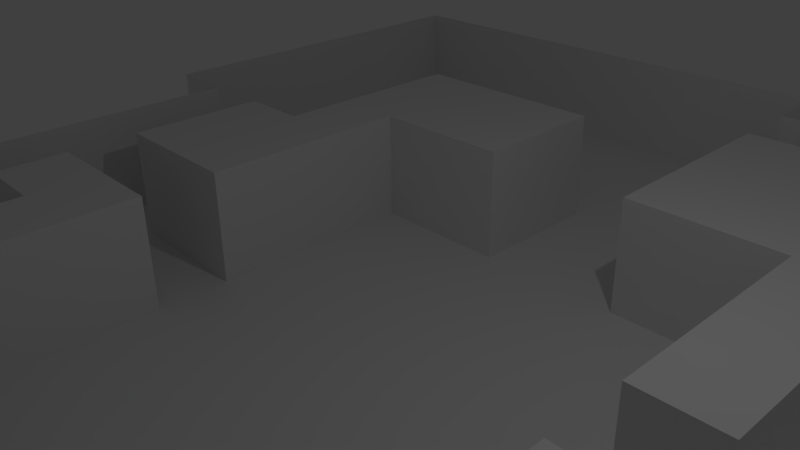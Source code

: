 # Source: DevMap3.blend  (saved by Blender 2.71.0; exported with 4.5.12 LTS)
import bpy
from mathutils import Matrix  # noqa: F401  (used for matrix-valued properties, if any)

bpy.ops.wm.read_factory_settings(use_empty=True)
scene = bpy.context.scene
scene.name = 'Scene'

# ---- collections
col_collection_1 = bpy.data.collections.new('Collection 1'); scene.collection.children.link(col_collection_1)

# ---- materials (node trees are filled in below, after node groups)
mat_material = bpy.data.materials.new('Material')
mat_material.alpha_threshold = 0.0
mat_material.use_transparent_shadow = False
mat_material.roughness = 0.5
mat_material.line_color = (0.0, 0.0, 0.0, 1.0)

# ---- material node trees

# ---- world
world_world = bpy.data.worlds.new('World'); scene.world = world_world
world_world.color = (0.05088, 0.05088, 0.05088)
world_world.use_sun_shadow = False
world_world.sun_shadow_jitter_overblur = 0.0
world_world.cycles.sampling_method = 'MANUAL'
world_world.cycles.sample_map_resolution = 256

# ---- cameras
cam_camera = bpy.data.cameras.new('Camera')
cam_camera.clip_end = 100.0
cam_camera.lens = 35.0
cam_camera.sensor_width = 32.0
cam_camera.sensor_height = 18.0
cam_camera.ortho_scale = 7.314
cam_camera.dof.focus_distance = 0.0
cam_camera.dof.aperture_fstop = 128.0

# ---- lights
light_lamp = bpy.data.lights.new('Lamp', 'POINT')
light_lamp.transmission_factor = 0.0
light_lamp.cutoff_distance = 30.0
light_lamp.energy = 100.0
light_lamp.shadow_buffer_clip_start = 1.001
light_lamp.shadow_soft_size = 0.1
light_lamp.shadow_maximum_resolution = 0.006
light_lamp.use_absolute_resolution = True
light_lamp.cycles.use_multiple_importance_sampling = False

# ---- meshes
me_cube = bpy.data.meshes.new('Cube')
me_cube.from_pydata([(0.0, 10.0, 0.0), (5.0, 0.0, 0.0), (-5.0, 0.0, 0.0), (0.0, -5.0, 0.0), (-5.0, -10.0, 0.0), (-5.0, 10.0, 0.0), (5.0, 5.0, 0.0), (-5.0, -5.0, 0.0), (-5.0, 5.0, 0.0), (5.0, -5.0, 0.0), (-7.5, 0.0, 0.0), (0.0, -7.5, 0.0), (-7.5, -10.0, 0.0), (-7.5, 10.0, 0.0), (-2.5, 10.0, 0.0), (5.0, 7.5, 0.0), (5.0, 2.5, 0.0), (2.5, 5.0, 0.0), (7.5, 5.0, 0.0), (-5.0, -2.5, 0.0), (-5.0, -7.5, 0.0), (-2.5, -5.0, 0.0), (-5.0, 2.5, 0.0), (-2.5, 5.0, 0.0), (5.0, -2.5, 0.0), (5.0, -7.5, 0.0), (2.5, -5.0, 0.0), (2.5, 7.5, 0.0), (7.5, 7.5, 0.0), (-7.5, -2.5, 0.0), (-2.5, -7.5, 0.0), (-7.5, 2.5, 0.0), (2.5, -7.5, 0.0), (7.5, -7.5, 0.0), (-8.75, -10.0, 0.0), (-8.75, 10.0, 0.0), (8.75, 0.0, 0.0), (1.25, 10.0, 0.0), (-1.25, 10.0, 0.0), (5.0, 8.75, 0.0), (5.0, 1.25, 0.0), (1.25, 5.0, 0.0), (6.25, 5.0, 0.0), (-5.0, -1.25, 0.0), (-5.0, -8.75, 0.0), (-8.75, -5.0, 0.0), (-3.75, -5.0, 0.0), (-5.0, 1.25, 0.0), (-8.75, 5.0, 0.0), (-3.75, 5.0, 0.0), (5.0, -1.25, 0.0), (1.25, -5.0, 0.0), (3.75, 0.0, 0.0), (-6.25, 0.0, 0.0), (0.0, -6.25, 0.0), (-6.25, -10.0, 0.0), (-6.25, 10.0, 0.0), (-3.75, 0.0, 0.0), (-3.75, 10.0, 0.0), (5.0, 6.25, 0.0), (5.0, 3.75, 0.0), (3.75, 5.0, 0.0), (-5.0, -3.75, 0.0), (-5.0, -6.25, 0.0), (-1.25, -5.0, 0.0), (-5.0, 6.25, 0.0), (-5.0, 3.75, 0.0), (-1.25, 5.0, 0.0), (5.0, -3.75, 0.0), (5.0, -6.25, 0.0), (3.75, -5.0, 0.0), (8.75, -5.0, 0.0), (2.5, 8.75, 0.0), (2.5, 6.25, 0.0), (1.25, 7.5, 0.0), (3.75, 7.5, 0.0), (7.5, 8.75, 0.0), (7.5, 6.25, 0.0), (6.25, 7.5, 0.0), (2.5, 3.75, 0.0), (3.75, 2.5, 0.0), (-3.75, -2.5, 0.0), (-2.5, 6.25, 0.0), (8.75, -2.5, 0.0), (7.5, 3.75, 0.0), (8.75, 2.5, 0.0), (-7.5, -1.25, 0.0), (-8.75, -2.5, 0.0), (-6.25, -2.5, 0.0), (-8.75, -7.5, 0.0), (-2.5, -6.25, 0.0), (-3.75, -7.5, 0.0), (-1.25, -7.5, 0.0), (-8.75, 7.5, 0.0), (-7.5, 1.25, 0.0), (-8.75, 2.5, 0.0), (-6.25, 2.5, 0.0), (-2.5, 3.75, 0.0), (-3.75, 2.5, 0.0), (3.75, -2.5, 0.0), (2.5, -6.25, 0.0), (1.25, -7.5, 0.0), (3.75, -7.5, 0.0), (6.25, -7.5, 0.0), (8.75, -7.5, 0.0), (3.75, 8.75, 0.0), (3.75, 3.75, 0.0), (8.75, -1.25, 0.0), (8.75, 3.75, 0.0), (-6.25, -1.25, 0.0), (-1.25, -6.25, 0.0), (-1.25, 3.75, 0.0), (3.75, -1.25, 0.0), (3.75, -6.25, 0.0), (8.75, -6.25, 0.0), (1.25, 8.75, 0.0), (1.25, 6.25, 0.0), (3.75, 6.25, 0.0), (6.25, 8.75, 0.0), (6.25, 6.25, 0.0), (1.25, 3.75, 0.0), (3.75, 1.25, 0.0), (-3.75, -1.25, 0.0), (-3.75, -3.75, 0.0), (-3.75, 6.25, 0.0), (-1.25, 6.25, 0.0), (8.75, -3.75, 0.0), (6.25, 3.75, 0.0), (8.75, 1.25, 0.0), (-8.75, -3.75, 0.0), (-8.75, -6.25, 0.0), (-8.75, -8.75, 0.0), (-3.75, -6.25, 0.0), (-8.75, 8.75, 0.0), (-8.75, 6.25, 0.0), (-8.75, 3.75, 0.0), (-6.25, 1.25, 0.0), (-3.75, 3.75, 0.0), (-3.75, 1.25, 0.0), (3.75, -3.75, 0.0), (1.25, -6.25, 0.0), (0.0, 10.0, -1.967), (5.0, 0.0, -1.967), (-5.0, 0.0, -1.967), (0.0, -5.0, -1.967), (-5.0, -10.0, -1.967), (-5.0, 10.0, -1.967), (-5.0, -5.0, -1.967), (-5.0, 5.0, -1.967), (5.0, -5.0, -1.967), (-7.5, 0.0, -1.967), (0.0, -7.5, -1.967), (-7.5, -10.0, -1.967), (-7.5, 10.0, -1.967), (-2.5, 10.0, -1.967), (5.0, 7.5, -1.967), (5.0, 2.5, -1.967), (7.5, 5.0, -1.967), (-5.0, -2.5, -1.967), (-5.0, -7.5, -1.967), (-2.5, -5.0, -1.967), (-5.0, 2.5, -1.967), (5.0, -2.5, -1.967), (5.0, -7.5, -1.967), (2.5, -5.0, -1.967), (2.5, 7.5, -1.967), (7.5, 7.5, -1.967), (-7.5, -2.5, -1.967), (-2.5, -7.5, -1.967), (-7.5, 2.5, -1.967), (2.5, -7.5, -1.967), (7.5, -7.5, -1.967), (-8.75, -10.0, -1.967), (-8.75, 10.0, -1.967), (8.75, 0.0, -1.967), (1.25, 10.0, -1.967), (-1.25, 10.0, -1.967), (5.0, 8.75, -1.967), (5.0, 1.25, -1.967), (1.25, 5.0, -1.967), (6.25, 5.0, -1.967), (-5.0, -1.25, -1.967), (-5.0, -8.75, -1.967), (-8.75, -5.0, -1.967), (-3.75, -5.0, -1.967), (-8.75, 5.0, -1.967), (5.0, -1.25, -1.967), (1.25, -5.0, -1.967), (3.75, 0.0, -1.967), (-6.25, 0.0, -1.967), (0.0, -6.25, -1.967), (-6.25, -10.0, -1.967), (-6.25, 10.0, -1.967), (-3.75, 0.0, -1.967), (-3.75, 10.0, -1.967), (5.0, 3.75, -1.967), (-5.0, -3.75, -1.967), (-5.0, -6.25, -1.967), (-1.25, -5.0, -1.967), (-5.0, 6.25, -1.967), (-5.0, 3.75, -1.967), (-1.25, 5.0, -1.967), (5.0, -3.75, -1.967), (5.0, -6.25, -1.967), (3.75, -5.0, -1.967), (8.75, -5.0, -1.967), (2.5, 8.75, -1.967), (1.25, 7.5, -1.967), (3.75, 7.5, -1.967), (7.5, 8.75, -1.967), (7.5, 6.25, -1.967), (6.25, 7.5, -1.967), (2.5, 3.75, -1.967), (3.75, 2.5, -1.967), (-3.75, -2.5, -1.967), (-2.5, 6.25, -1.967), (8.75, -2.5, -1.967), (7.5, 3.75, -1.967), (8.75, 2.5, -1.967), (-7.5, -1.25, -1.967), (-8.75, -2.5, -1.967), (-6.25, -2.5, -1.967), (-8.75, -7.5, -1.967), (-2.5, -6.25, -1.967), (-3.75, -7.5, -1.967), (-1.25, -7.5, -1.967), (-8.75, 7.5, -1.967), (-7.5, 1.25, -1.967), (-8.75, 2.5, -1.967), (-6.25, 2.5, -1.967), (-2.5, 3.75, -1.967), (-3.75, 2.5, -1.967), (3.75, -2.5, -1.967), (2.5, -6.25, -1.967), (1.25, -7.5, -1.967), (3.75, -7.5, -1.967), (6.25, -7.5, -1.967), (8.75, -7.5, -1.967), (3.75, 8.75, -1.967), (3.75, 3.75, -1.967), (8.75, -1.25, -1.967), (8.75, 3.75, -1.967), (-6.25, -1.25, -1.967), (-1.25, -6.25, -1.967), (-1.25, 3.75, -1.967), (3.75, -1.25, -1.967), (3.75, -6.25, -1.967), (8.75, -6.25, -1.967), (1.25, 8.75, -1.967), (1.25, 6.25, -1.967), (6.25, 8.75, -1.967), (6.25, 6.25, -1.967), (1.25, 3.75, -1.967), (3.75, 1.25, -1.967), (-3.75, -1.25, -1.967), (-3.75, -3.75, -1.967), (-3.75, 6.25, -1.967), (-1.25, 6.25, -1.967), (8.75, -3.75, -1.967), (6.25, 3.75, -1.967), (8.75, 1.25, -1.967), (-8.75, -3.75, -1.967), (-8.75, -6.25, -1.967), (-8.75, -8.75, -1.967), (-3.75, -6.25, -1.967), (-8.75, 8.75, -1.967), (-8.75, 6.25, -1.967), (-8.75, 3.75, -1.967), (-6.25, 1.25, -1.967), (-3.75, 3.75, -1.967), (-3.75, 1.25, -1.967), (3.75, -3.75, -1.967), (1.25, -6.25, -1.967), (6.25, -6.245, -1.967), (1.25, -6.245, -1.967), (3.75, -3.745, -1.967), (1.25, -3.745, -1.967), (1.25, -1.245, -1.967), (-1.25, 1.255, -1.967), (-3.75, 1.255, -1.967), (-3.75, 3.755, -1.967), (-6.25, 1.255, -1.967), (-8.75, 3.755, -1.967), (-6.25, 6.255, -1.967), (-8.75, 6.255, -1.967), (-8.75, 8.755, -1.967), (-3.75, -6.245, -1.967), (-6.25, -8.745, -1.967), (-8.75, -8.745, -1.967), (-8.75, -6.245, -1.967), (-6.25, -3.745, -1.967), (-8.75, -3.745, -1.967), (8.75, 1.255, -1.967), (6.25, 1.255, -1.967), (6.25, 3.755, -1.967), (8.75, -3.745, -1.967), (6.25, -3.745, -1.967), (6.25, -1.245, -1.967), (-1.25, 6.255, -1.967), (-3.75, 6.255, -1.967), (-3.75, 8.755, -1.967), (-1.25, -3.745, -1.967), (-3.75, -3.745, -1.967), (-3.75, -1.245, -1.967), (3.75, 1.255, -1.967), (1.25, 1.255, -1.967), (1.25, 3.755, -1.967), (6.25, 6.255, -1.967), (6.25, 8.755, -1.967), (1.25, 6.255, -1.967), (1.25, 8.755, -1.967), (8.75, -6.245, -1.967), (3.75, -6.245, -1.967), (3.75, -1.245, -1.967), (-1.25, 3.755, -1.967), (-6.25, 3.755, -1.967), (-6.25, 8.755, -1.967), (-1.25, -6.245, -1.967), (-6.25, -6.245, -1.967), (-6.25, -1.245, -1.967), (8.75, 3.755, -1.967), (8.75, -1.245, -1.967), (-1.25, 8.755, -1.967), (-1.25, -1.245, -1.967), (3.75, 3.755, -1.967), (3.75, 8.755, -1.967), (8.75, -7.495, -1.967), (6.25, -7.495, -1.967), (7.5, -6.245, -1.967), (3.75, -7.495, -1.967), (1.25, -7.495, -1.967), (2.5, -6.245, -1.967), (3.75, -2.495, -1.967), (1.25, -2.495, -1.967), (2.5, -3.745, -1.967), (2.5, -1.245, -1.967), (-1.25, 2.505, -1.967), (-3.75, 2.505, -1.967), (-2.5, 1.255, -1.967), (-2.5, 3.755, -1.967), (-6.25, 2.505, -1.967), (-8.75, 2.505, -1.967), (-7.5, 1.255, -1.967), (-7.5, 3.755, -1.967), (-6.25, 7.505, -1.967), (-8.75, 7.505, -1.967), (-7.5, 6.255, -1.967), (-7.5, 8.755, -1.967), (-1.25, -7.495, -1.967), (-3.75, -7.495, -1.967), (-2.5, -6.245, -1.967), (-6.25, -7.495, -1.967), (-8.75, -7.495, -1.967), (-7.5, -8.745, -1.967), (-7.5, -6.245, -1.967), (-6.25, -2.495, -1.967), (-8.75, -2.495, -1.967), (-7.5, -3.745, -1.967), (-7.5, -1.245, -1.967), (8.75, 2.505, -1.967), (6.25, 2.505, -1.967), (7.5, 1.255, -1.967), (7.5, 3.755, -1.967), (8.75, -2.495, -1.967), (6.25, -2.495, -1.967), (7.5, -3.745, -1.967), (7.5, -1.245, -1.967), (-1.25, 7.505, -1.967), (-3.75, 7.505, -1.967), (-2.5, 6.255, -1.967), (-2.5, 8.755, -1.967), (-1.25, -2.495, -1.967), (-3.75, -2.495, -1.967), (-2.5, -3.745, -1.967), (-2.5, -1.245, -1.967), (3.75, 2.505, -1.967), (1.25, 2.505, -1.967), (2.5, 1.255, -1.967), (2.5, 3.755, -1.967), (6.25, 7.505, -1.967), (7.5, 6.255, -1.967), (7.5, 8.755, -1.967), (3.75, 7.505, -1.967), (1.25, 7.505, -1.967), (2.5, 8.755, -1.967), (8.75, -4.995, -1.967), (3.75, -4.995, -1.967), (5.0, -6.245, -1.967), (5.0, -3.745, -1.967), (-1.25, 5.005, -1.967), (-6.25, 5.005, -1.967), (-5.0, 3.755, -1.967), (-5.0, 6.255, -1.967), (-1.25, -4.995, -1.967), (-6.25, -4.995, -1.967), (-5.0, -6.245, -1.967), (-5.0, -3.745, -1.967), (5.0, 3.755, -1.967), (-3.75, 10.0, -1.967), (0.0, 3.755, -1.967), (0.0, -3.745, -1.967), (-3.75, 0.004955, -1.967), (6.25, 0.004955, -1.967), (-6.25, 10.0, -1.967), (-6.25, -9.995, -1.967), (0.0, 6.255, -1.967), (0.0, -6.245, -1.967), (-6.25, 0.004955, -1.967), (3.75, 0.004955, -1.967), (6.25, -4.995, -1.967), (1.25, -4.995, -1.967), (5.0, -1.245, -1.967), (-8.75, 5.005, -1.967), (-5.0, 8.755, -1.967), (-3.75, -4.995, -1.967), (-8.75, -4.995, -1.967), (-5.0, -8.745, -1.967), (-5.0, -1.245, -1.967), (6.25, 5.005, -1.967), (1.25, 5.005, -1.967), (5.0, 1.255, -1.967), (5.0, 8.755, -1.967), (-1.25, 10.0, -1.967), (1.25, 10.0, -1.967), (0.0, 1.255, -1.967), (0.0, -1.245, -1.967), (-1.25, 0.004955, -1.967), (8.75, 0.004955, -1.967), (-8.75, 10.0, -1.967), (-8.75, -9.995, -1.967), (0.0, 8.755, -1.967), (1.25, 0.004955, -1.967), (7.5, -7.495, -1.967), (2.5, -7.495, -1.967), (2.5, -2.495, -1.967), (-2.5, 2.505, -1.967), (-7.5, 2.505, -1.967), (-7.5, 7.505, -1.967), (-2.5, -7.495, -1.967), (-7.5, -7.495, -1.967), (-7.5, -2.495, -1.967), (7.5, 2.505, -1.967), (7.5, -2.495, -1.967), (-2.5, 7.505, -1.967), (-2.5, -2.495, -1.967), (2.5, 2.505, -1.967), (7.5, 7.505, -1.967), (2.5, 7.505, -1.967), (7.5, -4.995, -1.967), (2.5, -4.995, -1.967), (5.0, -7.495, -1.967), (5.0, -2.495, -1.967), (-7.5, 5.005, -1.967), (-5.0, 2.505, -1.967), (-5.0, 7.505, -1.967), (-2.5, -4.995, -1.967), (-7.5, -4.995, -1.967), (-5.0, -7.495, -1.967), (-5.0, -2.495, -1.967), (7.5, 5.005, -1.967), (5.0, 2.505, -1.967), (5.0, 7.505, -1.967), (-2.5, 10.0, -1.967), (0.0, 2.505, -1.967), (0.0, -2.495, -1.967), (-2.5, 0.004955, -1.967), (7.5, 0.004955, -1.967), (-7.5, 10.0, -1.967), (-7.5, -9.995, -1.967), (0.0, 7.505, -1.967), (0.0, -7.495, -1.967), (-7.5, 0.004955, -1.967), (2.5, 0.004955, -1.967), (5.0, -4.995, -1.967), (-5.0, 5.005, -1.967), (-5.0, -4.995, -1.967), (-5.0, 10.0, -1.967), (-5.0, -9.995, -1.967), (0.0, 5.005, -1.967), (0.0, -4.995, -1.967), (-5.0, 0.004955, -1.967), (5.0, 0.004955, -1.967), (0.0, 0.004955, -1.967), (0.0, 10.0, -1.967)], [], [(106, 60, 6, 61), (110, 54, 3, 64), (113, 69, 9, 70), (116, 73, 27, 74), (117, 59, 15, 75), (120, 79, 17, 41), (121, 40, 16, 80), (75, 15, 155, 208), (44, 20, 159, 182), (129, 45, 183, 261), (69, 113, 246, 203), (30, 92, 225, 168), (40, 1, 142, 178), (74, 27, 165, 207), (87, 129, 261, 220), (3, 51, 187, 144), (62, 19, 158, 196), (132, 90, 21, 46), (113, 100, 233, 246), (20, 91, 224, 159), (86, 29, 167, 219), (109, 43, 181, 242), (136, 47, 22, 96), (137, 97, 23, 49), (131, 34, 172, 263), (127, 60, 195, 259), (53, 136, 268, 189), (84, 18, 157, 217), (139, 68, 24, 99), (140, 100, 26, 51), (9, 69, 203, 149), (52, 121, 253, 188), (89, 131, 263, 222), (79, 106, 61, 17), (39, 105, 238, 177), (80, 16, 60, 106), (136, 96, 229, 268), (68, 9, 149, 202), (33, 104, 237, 171), (88, 109, 242, 221), (121, 80, 213, 253), (105, 72, 206, 238), (41, 116, 249, 179), (42, 127, 259, 180), (92, 11, 151, 225), (16, 40, 178, 156), (112, 50, 186, 245), (88, 19, 43, 109), (82, 125, 257, 215), (25, 103, 236, 163), (60, 16, 156, 195), (90, 110, 64, 21), (134, 48, 185, 266), (5, 56, 192, 146), (51, 26, 164, 187), (70, 139, 271, 204), (26, 70, 204, 164), (116, 74, 207, 249), (91, 30, 168, 224), (90, 132, 264, 223), (97, 111, 67, 23), (119, 42, 180, 251), (125, 67, 201, 257), (93, 134, 266, 226), (130, 89, 222, 262), (99, 24, 50, 112), (100, 113, 70, 26), (139, 99, 232, 271), (0, 38, 176, 141), (72, 115, 248, 206), (58, 5, 146, 194), (132, 63, 197, 264), (78, 119, 251, 211), (66, 8, 148, 200), (99, 112, 245, 232), (108, 84, 217, 241), (41, 17, 73, 116), (73, 117, 75, 27), (17, 61, 117, 73), (61, 6, 59, 117), (45, 130, 262, 183), (50, 24, 162, 186), (59, 119, 78, 15), (6, 42, 119, 59), (37, 0, 141, 175), (15, 78, 211, 155), (24, 68, 202, 162), (71, 126, 258, 205), (54, 110, 243, 190), (76, 118, 250, 209), (138, 57, 193, 270), (8, 65, 199, 148), (32, 102, 235, 170), (52, 1, 40, 121), (124, 82, 215, 256), (19, 81, 122, 43), (55, 4, 145, 191), (62, 123, 81, 19), (7, 46, 123, 62), (85, 108, 241, 218), (18, 77, 210, 157), (13, 35, 173, 153), (103, 33, 171, 236), (126, 83, 216, 258), (94, 10, 150, 227), (56, 13, 153, 192), (110, 90, 223, 243), (8, 49, 124, 65), (49, 23, 82, 124), (123, 46, 184, 255), (23, 67, 125, 82), (118, 39, 177, 250), (36, 128, 260, 174), (98, 138, 270, 231), (64, 3, 144, 198), (11, 101, 234, 151), (65, 124, 256, 199), (133, 93, 226, 265), (79, 120, 252, 212), (115, 37, 175, 248), (60, 127, 42, 6), (81, 123, 255, 214), (128, 85, 218, 260), (38, 14, 154, 176), (106, 79, 212, 239), (97, 137, 269, 230), (14, 58, 194, 154), (96, 22, 161, 229), (111, 97, 230, 244), (35, 133, 265, 173), (27, 75, 208, 165), (22, 66, 200, 161), (135, 95, 228, 267), (4, 44, 182, 145), (80, 106, 239, 213), (95, 31, 169, 228), (63, 7, 147, 197), (63, 132, 46, 7), (34, 12, 152, 172), (102, 25, 163, 235), (48, 135, 267, 185), (12, 55, 191, 152), (43, 122, 254, 181), (77, 28, 166, 210), (137, 98, 231, 269), (31, 94, 227, 169), (67, 111, 244, 201), (7, 62, 196, 147), (53, 2, 47, 136), (66, 137, 49, 8), (22, 98, 137, 66), (2, 53, 189, 143), (47, 138, 98, 22), (2, 57, 138, 47), (10, 86, 219, 150), (46, 21, 160, 184), (83, 107, 240, 216), (120, 41, 179, 252), (21, 64, 198, 160), (101, 32, 170, 234), (104, 114, 247, 237), (19, 88, 221, 158), (122, 81, 214, 254), (100, 140, 272, 233), (28, 76, 209, 166), (1, 52, 188, 142), (70, 9, 68, 139), (54, 140, 51, 3), (107, 36, 174, 240), (114, 71, 205, 247), (57, 2, 143, 193), (29, 87, 220, 167), (140, 54, 190, 272), (235, 163, 203, 246), (327, 432, 328, 273), (450, 327, 273, 387), (387, 273, 409, 473), (330, 433, 331, 274), (470, 330, 274, 406), (449, 386, 275, 334), (334, 275, 332, 434), (410, 449, 334, 276), (479, 410, 276, 400), (400, 276, 333, 464), (333, 434, 335, 277), (464, 333, 277, 425), (425, 277, 431, 482), (426, 482, 424, 278), (465, 426, 278, 338), (338, 278, 336, 435), (401, 465, 338, 279), (337, 435, 339, 280), (471, 407, 281, 342), (342, 281, 340, 436), (341, 436, 343, 282), (390, 474, 392, 283), (452, 390, 283, 346), (346, 283, 344, 437), (412, 452, 346, 284), (345, 437, 347, 285), (349, 438, 350, 286), (457, 349, 286, 395), (404, 477, 416, 287), (468, 404, 287, 353), (353, 287, 351, 439), (429, 468, 353, 288), (352, 439, 354, 289), (394, 475, 396, 290), (456, 394, 290, 357), (357, 290, 355, 440), (415, 456, 357, 291), (466, 427, 292, 361), (361, 292, 359, 441), (402, 466, 361, 293), (481, 402, 293, 420), (420, 293, 360, 460), (360, 441, 362, 294), (460, 360, 294, 397), (448, 385, 295, 365), (365, 295, 363, 442), (409, 448, 365, 296), (473, 409, 296, 388), (388, 296, 364, 451), (364, 442, 366, 297), (451, 364, 297, 411), (411, 297, 402, 481), (389, 478, 405, 298), (369, 298, 367, 443), (392, 299, 368, 454), (368, 443, 370, 300), (454, 368, 300, 413), (413, 300, 398, 476), (393, 479, 400, 301), (455, 393, 301, 373), (373, 301, 371, 444), (414, 455, 373, 302), (372, 444, 374, 303), (417, 303, 401, 480), (472, 408, 304, 377), (377, 304, 375, 445), (431, 472, 377, 305), (482, 431, 305, 424), (424, 305, 376, 463), (376, 445, 378, 306), (463, 376, 306, 399), (399, 306, 419, 478), (418, 459, 380, 307), (379, 446, 381, 308), (461, 379, 308, 421), (478, 419, 309, 405), (405, 309, 383, 469), (383, 447, 384, 310), (469, 383, 310, 430), (430, 310, 423, 483), (432, 326, 311, 328), (328, 311, 385, 448), (433, 329, 312, 331), (434, 332, 313, 335), (335, 313, 408, 472), (336, 463, 399, 314), (435, 336, 314, 339), (340, 453, 391, 315), (436, 340, 315, 343), (343, 315, 390, 452), (344, 454, 413, 316), (437, 344, 316, 347), (347, 316, 403, 467), (348, 470, 406, 317), (438, 348, 317, 350), (351, 457, 395, 318), (439, 351, 318, 354), (354, 318, 394, 456), (440, 355, 319, 358), (358, 319, 407, 471), (441, 359, 320, 362), (442, 363, 321, 366), (366, 321, 427, 466), (367, 469, 430, 322), (443, 367, 322, 370), (370, 322, 422, 462), (371, 464, 425, 323), (444, 371, 323, 374), (374, 323, 426, 465), (445, 375, 324, 378), (382, 461, 421, 325), (447, 382, 325, 384), (273, 328, 448, 409), (276, 334, 434, 333), (277, 335, 472, 431), (278, 424, 463, 336), (279, 338, 435, 337), (282, 343, 452, 412), (283, 392, 454, 344), (284, 346, 437, 345), (285, 347, 467, 428), (287, 416, 457, 351), (288, 353, 439, 352), (289, 354, 456, 415), (290, 396, 458, 355), (291, 357, 440, 356), (293, 361, 441, 360), (294, 362, 459, 418), (296, 365, 442, 364), (297, 366, 466, 402), (298, 405, 469, 367), (299, 369, 443, 368), (300, 370, 462, 398), (301, 400, 464, 371), (302, 373, 444, 372), (303, 374, 465, 401), (305, 377, 445, 376), (307, 380, 446, 379), (313, 411, 481, 408), (314, 399, 478, 389), (315, 391, 474, 390), (316, 413, 476, 403), (318, 395, 475, 394), (319, 417, 480, 407), (322, 430, 483, 422), (323, 425, 482, 426)])
me_cube.materials.append(mat_material)
me_cube.use_remesh_preserve_volume = False
me_cube.use_remesh_preserve_attributes = False
me_cube.use_mirror_vertex_groups = False
me_cube.update()

# ---- objects
ob_cube = bpy.data.objects.new('Cube', me_cube)
ob_lamp = bpy.data.objects.new('Lamp', light_lamp)
ob_camera = bpy.data.objects.new('Camera', cam_camera)

# ---- transforms, parenting, visibility, modifiers, constraints
ob_cube.location = (0.0, 0.0, 0.0)
ob_cube.lock_rotations_4d = False
ob_cube.empty_display_type = 'ARROWS'
ob_cube.lineart.crease_threshold = 0.0
ob_lamp.location = (4.076, 1.005, 5.904)
ob_lamp.rotation_euler = (0.6503, 0.05522, 1.866)
ob_lamp.lock_rotations_4d = False
ob_lamp.empty_display_type = 'ARROWS'
ob_lamp.color = (0.0, 0.0, 0.0, 0.0)
ob_lamp.lineart.crease_threshold = 0.0
ob_camera.location = (7.481, -6.508, 5.344)
ob_camera.rotation_euler = (1.109, 0.01082, 0.8149)
ob_camera.lock_rotations_4d = False
ob_camera.empty_display_type = 'ARROWS'
ob_camera.color = (0.0, 0.0, 0.0, 0.0)
ob_camera.display_type = 'WIRE'
ob_camera.lineart.crease_threshold = 0.0

# ---- collection membership
col_collection_1.objects.link(ob_cube)
col_collection_1.objects.link(ob_lamp)
col_collection_1.objects.link(ob_camera)

# ---- scene / render settings (as saved in the file)
scene.camera = ob_camera
scene.frame_start = 1; scene.frame_end = 250; scene.frame_set(1)
scene.render.engine = 'BLENDER_EEVEE_NEXT'
scene.render.resolution_percentage = 50
scene.render.dither_intensity = 0.0
scene.cycles.use_denoising = False
scene.cycles.samples = 10
scene.cycles.sampling_pattern = 'TABULATED_SOBOL'
scene.cycles.light_sampling_threshold = 0.0
scene.cycles.use_adaptive_sampling = False
scene.cycles.use_light_tree = False
scene.cycles.blur_glossy = 0.0
scene.cycles.volume_bounces = 1
scene.cycles.pixel_filter_type = 'GAUSSIAN'
scene.cycles.sample_clamp_indirect = 0.0
scene.view_settings.view_transform = 'Standard'
bpy.context.view_layer.update()
